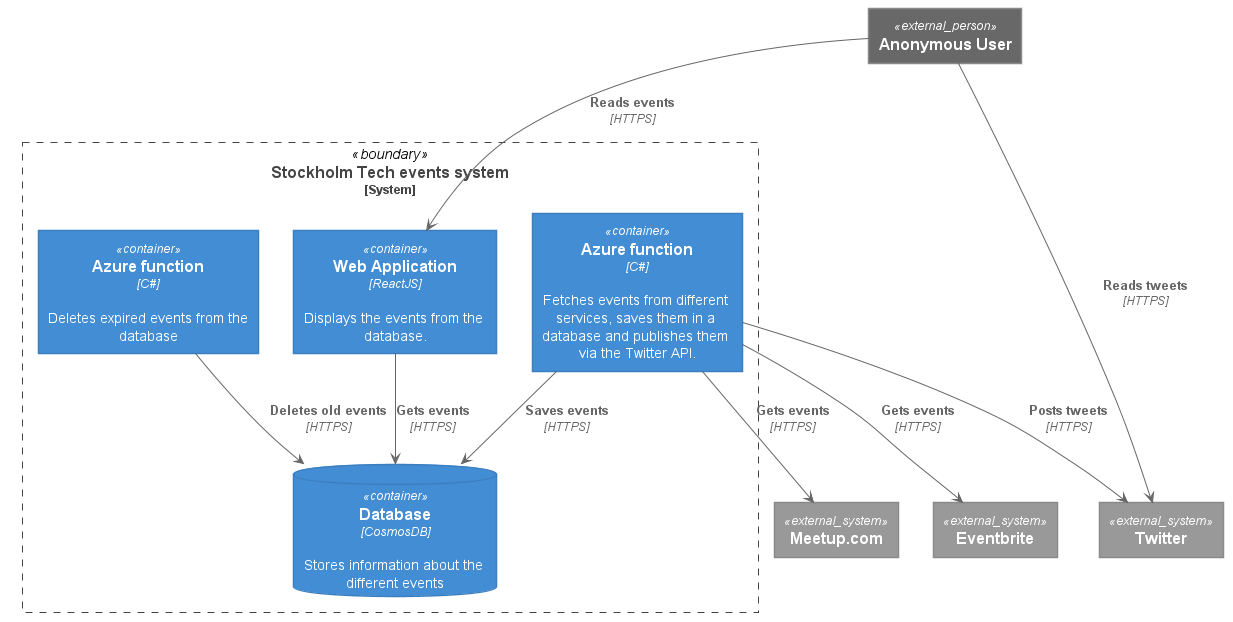

The diagram above was rendered by PlantUML. Its source (embedded in the PNG):
@startuml Container diagram for Stockholm Tech events





skinparam defaultTextAlignment center

skinparam wrapWidth 200
skinparam maxMessageSize 150

skinparam rectangle {
    StereotypeFontSize 12
    shadowing false
}

skinparam database {
    StereotypeFontSize 12
    shadowing false
}

skinparam Arrow {
    Color #666666
    FontColor #666666
    FontSize 12
}

skinparam rectangle<<boundary>> {
    Shadowing false
    StereotypeFontSize 0
    FontColor #444444
    BorderColor #444444
    BorderStyle dashed
}






















skinparam rectangle<<person>> {
    StereotypeFontColor #FFFFFF
    FontColor #FFFFFF
    BackgroundColor #08427B
    BorderColor #073B6F
}

skinparam rectangle<<external_person>> {
    StereotypeFontColor #FFFFFF
    FontColor #FFFFFF
    BackgroundColor #686868
    BorderColor #8A8A8A
}

skinparam rectangle<<system>> {
    StereotypeFontColor #FFFFFF
    FontColor #FFFFFF
    BackgroundColor #1168BD
    BorderColor #3C7FC0
}

skinparam rectangle<<external_system>> {
    StereotypeFontColor #FFFFFF
    FontColor #FFFFFF
    BackgroundColor #999999
    BorderColor #8A8A8A
}

skinparam database<<system>> {
    StereotypeFontColor #FFFFFF
    FontColor #FFFFFF
    BackgroundColor #1168BD
    BorderColor #3C7FC0
}

skinparam database<<external_system>> {
    StereotypeFontColor #FFFFFF
    FontColor #FFFFFF
    BackgroundColor #999999
    BorderColor #8A8A8A
}
















skinparam rectangle<<container>> {
    StereotypeFontColor #FFFFFF
    FontColor #FFFFFF
    BackgroundColor #438DD5
    BorderColor #3C7FC0
}

skinparam database<<container>> {
    StereotypeFontColor #FFFFFF
    FontColor #FFFFFF
    BackgroundColor #438DD5
    BorderColor #3C7FC0
}








rectangle "==Stockholm Tech events system\n<size:12>[System]</size>" <<boundary>> as azure {
  rectangle "==Web Application\n//<size:12>[ReactJS]</size>//\n\n Displays the events from the database." <<container>> as WebFront
  rectangle "==Azure function\n//<size:12>[C#]</size>//\n\n Fetches events from different services, saves them in a database and publishes them via the Twitter API." <<container>> as GetEvents
  rectangle "==Azure function\n//<size:12>[C#]</size>//\n\n Deletes expired events from the database" <<container>> as DeleteOldEvents
  database "==Database\n//<size:12>[CosmosDB]</size>//\n\n Stores information about the different events" <<container>> as Events
}

rectangle "==Twitter" <<external_system>> as twitter
rectangle "==Meetup.com" <<external_system>> as Meetupcom
rectangle "==Eventbrite" <<external_system>> as eventbrite

rectangle "==Anonymous User" <<external_person>> as anonymous_user

anonymous_user --> twitter : "===Reads tweets\n//<size:12>[HTTPS]</size>//"
anonymous_user --> WebFront : "===Reads events\n//<size:12>[HTTPS]</size>//"
GetEvents --> twitter : "===Posts tweets\n//<size:12>[HTTPS]</size>//"
GetEvents --> Meetupcom : "===Gets events\n//<size:12>[HTTPS]</size>//"
GetEvents --> eventbrite : "===Gets events\n//<size:12>[HTTPS]</size>//"
WebFront --> Events : "===Gets events\n//<size:12>[HTTPS]</size>//"
GetEvents --> Events : "===Saves events\n//<size:12>[HTTPS]</size>//"
DeleteOldEvents --> Events : "===Deletes old events\n//<size:12>[HTTPS]</size>//"

@enduml